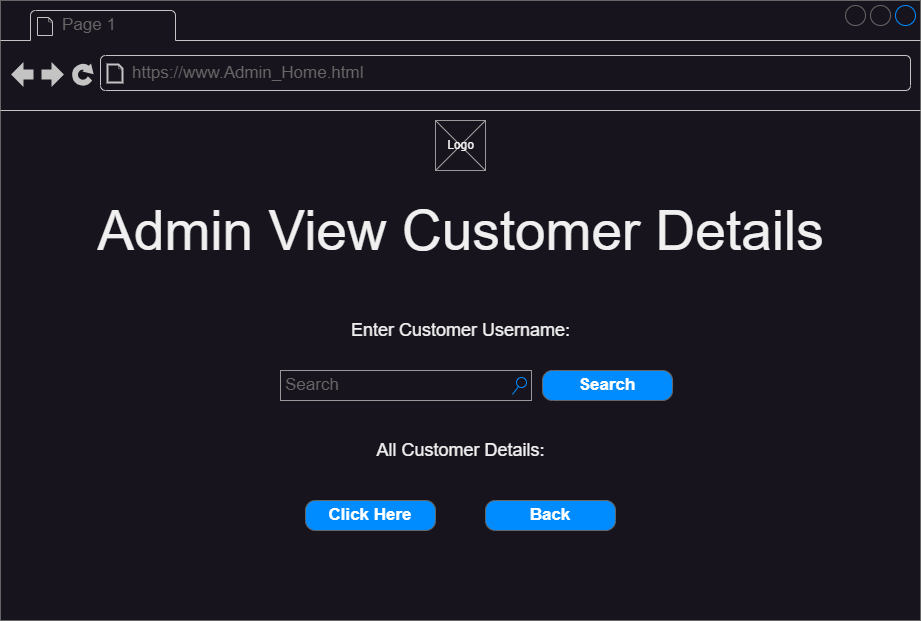

The diagram above was exported from draw.io. Its source (the exported page's mxGraphModel, read from the mxfile embedded in the PNG):
<mxGraphModel dx="1674" dy="836" grid="1" gridSize="10" guides="1" tooltips="1" connect="1" arrows="1" fold="1" page="1" pageScale="1" pageWidth="827" pageHeight="1169" math="0" shadow="0">
  <root>
    <mxCell id="0" />
    <mxCell id="1" parent="0" />
    <mxCell id="8R2meNSlnnWfXJwPKQnz-1" value="" style="strokeWidth=1;shadow=0;dashed=0;align=center;html=1;shape=mxgraph.mockup.containers.browserWindow;rSize=0;strokeColor=#666666;strokeColor2=#008cff;strokeColor3=#c4c4c4;mainText=,;recursiveResize=0;" vertex="1" parent="1">
      <mxGeometry x="40" y="120" width="920" height="620" as="geometry" />
    </mxCell>
    <mxCell id="8R2meNSlnnWfXJwPKQnz-2" value="Page 1" style="strokeWidth=1;shadow=0;dashed=0;align=center;html=1;shape=mxgraph.mockup.containers.anchor;fontSize=17;fontColor=#666666;align=left;whiteSpace=wrap;" vertex="1" parent="8R2meNSlnnWfXJwPKQnz-1">
      <mxGeometry x="60" y="12" width="110" height="26" as="geometry" />
    </mxCell>
    <mxCell id="8R2meNSlnnWfXJwPKQnz-3" value="https://www.Admin_Home.html" style="strokeWidth=1;shadow=0;dashed=0;align=center;html=1;shape=mxgraph.mockup.containers.anchor;rSize=0;fontSize=17;fontColor=#666666;align=left;" vertex="1" parent="8R2meNSlnnWfXJwPKQnz-1">
      <mxGeometry x="130" y="60" width="250" height="26" as="geometry" />
    </mxCell>
    <mxCell id="8R2meNSlnnWfXJwPKQnz-88" value="" style="group" vertex="1" connectable="0" parent="8R2meNSlnnWfXJwPKQnz-1">
      <mxGeometry x="435" y="120" width="50" height="50" as="geometry" />
    </mxCell>
    <mxCell id="8R2meNSlnnWfXJwPKQnz-86" value="" style="verticalLabelPosition=bottom;shadow=0;dashed=0;align=center;html=1;verticalAlign=top;strokeWidth=1;shape=mxgraph.mockup.graphics.simpleIcon;strokeColor=#999999;" vertex="1" parent="8R2meNSlnnWfXJwPKQnz-88">
      <mxGeometry width="50" height="50" as="geometry" />
    </mxCell>
    <mxCell id="8R2meNSlnnWfXJwPKQnz-87" value="Logo" style="text;html=1;align=center;verticalAlign=middle;resizable=0;points=[];autosize=1;strokeColor=none;fillColor=none;" vertex="1" parent="8R2meNSlnnWfXJwPKQnz-88">
      <mxGeometry y="10" width="50" height="30" as="geometry" />
    </mxCell>
    <mxCell id="8R2meNSlnnWfXJwPKQnz-89" value="&lt;font style=&quot;font-size: 55px;&quot;&gt;Admin View Customer Details&lt;/font&gt;" style="text;html=1;align=center;verticalAlign=middle;resizable=0;points=[];autosize=1;strokeColor=none;fillColor=none;" vertex="1" parent="8R2meNSlnnWfXJwPKQnz-1">
      <mxGeometry x="85" y="190" width="750" height="80" as="geometry" />
    </mxCell>
    <mxCell id="8R2meNSlnnWfXJwPKQnz-97" value="&lt;font style=&quot;font-size: 18px;&quot;&gt;Enter Customer Username:&lt;/font&gt;" style="text;html=1;align=center;verticalAlign=middle;resizable=0;points=[];autosize=1;strokeColor=none;fillColor=none;" vertex="1" parent="8R2meNSlnnWfXJwPKQnz-1">
      <mxGeometry x="340" y="310" width="240" height="40" as="geometry" />
    </mxCell>
    <mxCell id="8R2meNSlnnWfXJwPKQnz-98" value="Search" style="strokeWidth=1;shadow=0;dashed=0;align=center;html=1;shape=mxgraph.mockup.forms.searchBox;strokeColor=#999999;mainText=;strokeColor2=#008cff;fontColor=#666666;fontSize=17;align=left;spacingLeft=3;whiteSpace=wrap;" vertex="1" parent="8R2meNSlnnWfXJwPKQnz-1">
      <mxGeometry x="280" y="370" width="251" height="30" as="geometry" />
    </mxCell>
    <mxCell id="8R2meNSlnnWfXJwPKQnz-99" value="Search" style="strokeWidth=1;shadow=0;dashed=0;align=center;html=1;shape=mxgraph.mockup.buttons.button;strokeColor=#666666;fontColor=#ffffff;mainText=;buttonStyle=round;fontSize=17;fontStyle=1;fillColor=#008cff;whiteSpace=wrap;" vertex="1" parent="8R2meNSlnnWfXJwPKQnz-1">
      <mxGeometry x="542" y="370" width="130" height="30" as="geometry" />
    </mxCell>
    <mxCell id="8R2meNSlnnWfXJwPKQnz-100" value="&lt;font style=&quot;font-size: 18px;&quot;&gt;All Customer Details:&lt;/font&gt;" style="text;html=1;align=center;verticalAlign=middle;resizable=0;points=[];autosize=1;strokeColor=none;fillColor=none;" vertex="1" parent="8R2meNSlnnWfXJwPKQnz-1">
      <mxGeometry x="365" y="430" width="190" height="40" as="geometry" />
    </mxCell>
    <mxCell id="8R2meNSlnnWfXJwPKQnz-101" value="Click Here" style="strokeWidth=1;shadow=0;dashed=0;align=center;html=1;shape=mxgraph.mockup.buttons.button;strokeColor=#666666;fontColor=#ffffff;mainText=;buttonStyle=round;fontSize=17;fontStyle=1;fillColor=#008cff;whiteSpace=wrap;" vertex="1" parent="8R2meNSlnnWfXJwPKQnz-1">
      <mxGeometry x="305" y="500" width="130" height="30" as="geometry" />
    </mxCell>
    <mxCell id="8R2meNSlnnWfXJwPKQnz-102" value="Back" style="strokeWidth=1;shadow=0;dashed=0;align=center;html=1;shape=mxgraph.mockup.buttons.button;strokeColor=#666666;fontColor=#ffffff;mainText=;buttonStyle=round;fontSize=17;fontStyle=1;fillColor=#008cff;whiteSpace=wrap;" vertex="1" parent="8R2meNSlnnWfXJwPKQnz-1">
      <mxGeometry x="485" y="500" width="130" height="30" as="geometry" />
    </mxCell>
  </root>
</mxGraphModel>